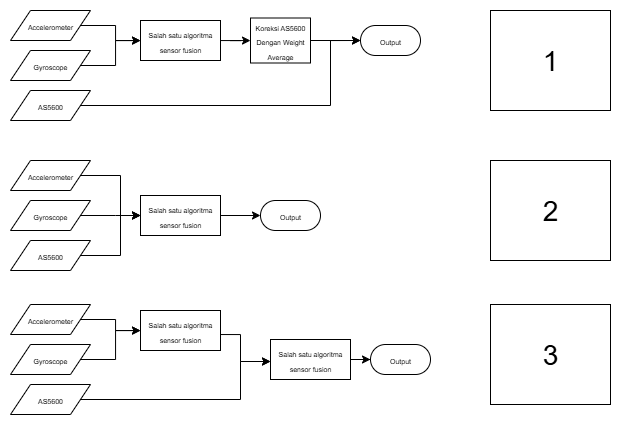

The diagram above was exported from draw.io. Its source (the exported page's mxGraphModel, read from the mxfile embedded in the PNG):
<mxGraphModel dx="1226" dy="661" grid="1" gridSize="10" guides="1" tooltips="1" connect="1" arrows="1" fold="1" page="1" pageScale="1" pageWidth="1169" pageHeight="827" math="0" shadow="0">
  <root>
    <mxCell id="0" />
    <mxCell id="1" parent="0" />
    <mxCell id="vRr6Jp73QlaU9ScW052h-35" value="" style="edgeStyle=orthogonalEdgeStyle;rounded=0;orthogonalLoop=1;jettySize=auto;html=1;" parent="1" source="vRr6Jp73QlaU9ScW052h-3" target="vRr6Jp73QlaU9ScW052h-5" edge="1">
      <mxGeometry relative="1" as="geometry" />
    </mxCell>
    <mxCell id="vRr6Jp73QlaU9ScW052h-3" value="&lt;font style=&quot;font-size: 7px;&quot;&gt;Accelerometer&lt;/font&gt;" style="shape=parallelogram;perimeter=parallelogramPerimeter;whiteSpace=wrap;html=1;fixedSize=1;" parent="1" vertex="1">
      <mxGeometry x="10" y="10" width="80" height="30" as="geometry" />
    </mxCell>
    <mxCell id="1M5AZMNk3suOmLqUv9jj-4" value="" style="edgeStyle=orthogonalEdgeStyle;rounded=0;orthogonalLoop=1;jettySize=auto;html=1;" edge="1" parent="1" source="vRr6Jp73QlaU9ScW052h-5" target="1M5AZMNk3suOmLqUv9jj-2">
      <mxGeometry relative="1" as="geometry" />
    </mxCell>
    <mxCell id="vRr6Jp73QlaU9ScW052h-5" value="&lt;font style=&quot;font-size: 7px;&quot;&gt;Salah satu algoritma sensor fusion&lt;/font&gt;" style="rounded=0;whiteSpace=wrap;html=1;" parent="1" vertex="1">
      <mxGeometry x="140" y="20" width="80" height="40" as="geometry" />
    </mxCell>
    <mxCell id="vRr6Jp73QlaU9ScW052h-39" style="edgeStyle=orthogonalEdgeStyle;rounded=0;orthogonalLoop=1;jettySize=auto;html=1;entryX=0;entryY=0.5;entryDx=0;entryDy=0;" parent="1" source="vRr6Jp73QlaU9ScW052h-10" edge="1">
      <mxGeometry relative="1" as="geometry">
        <Array as="points">
          <mxPoint x="330" y="105" />
          <mxPoint x="330" y="40" />
        </Array>
        <mxPoint x="360" y="40" as="targetPoint" />
      </mxGeometry>
    </mxCell>
    <mxCell id="vRr6Jp73QlaU9ScW052h-10" value="&lt;font style=&quot;font-size: 7px;&quot;&gt;AS5600&lt;/font&gt;" style="shape=parallelogram;perimeter=parallelogramPerimeter;whiteSpace=wrap;html=1;fixedSize=1;" parent="1" vertex="1">
      <mxGeometry x="10" y="90" width="80" height="30" as="geometry" />
    </mxCell>
    <mxCell id="vRr6Jp73QlaU9ScW052h-21" value="" style="edgeStyle=orthogonalEdgeStyle;rounded=0;orthogonalLoop=1;jettySize=auto;html=1;" parent="1" edge="1">
      <mxGeometry relative="1" as="geometry">
        <mxPoint x="310" y="40" as="sourcePoint" />
        <mxPoint x="360" y="40" as="targetPoint" />
      </mxGeometry>
    </mxCell>
    <mxCell id="vRr6Jp73QlaU9ScW052h-36" value="" style="edgeStyle=orthogonalEdgeStyle;rounded=0;orthogonalLoop=1;jettySize=auto;html=1;" parent="1" source="vRr6Jp73QlaU9ScW052h-33" target="vRr6Jp73QlaU9ScW052h-5" edge="1">
      <mxGeometry relative="1" as="geometry" />
    </mxCell>
    <mxCell id="vRr6Jp73QlaU9ScW052h-33" value="&lt;font style=&quot;font-size: 7px;&quot;&gt;Gyroscope&lt;/font&gt;" style="shape=parallelogram;perimeter=parallelogramPerimeter;whiteSpace=wrap;html=1;fixedSize=1;" parent="1" vertex="1">
      <mxGeometry x="10" y="50" width="80" height="30" as="geometry" />
    </mxCell>
    <mxCell id="vRr6Jp73QlaU9ScW052h-45" value="" style="edgeStyle=orthogonalEdgeStyle;rounded=0;orthogonalLoop=1;jettySize=auto;html=1;" parent="1" source="vRr6Jp73QlaU9ScW052h-40" edge="1">
      <mxGeometry relative="1" as="geometry">
        <Array as="points">
          <mxPoint x="120" y="175" />
          <mxPoint x="120" y="215" />
        </Array>
        <mxPoint x="140" y="215" as="targetPoint" />
      </mxGeometry>
    </mxCell>
    <mxCell id="vRr6Jp73QlaU9ScW052h-40" value="&lt;font style=&quot;font-size: 7px;&quot;&gt;Accelerometer&lt;/font&gt;" style="shape=parallelogram;perimeter=parallelogramPerimeter;whiteSpace=wrap;html=1;fixedSize=1;" parent="1" vertex="1">
      <mxGeometry x="10" y="160" width="80" height="30" as="geometry" />
    </mxCell>
    <mxCell id="vRr6Jp73QlaU9ScW052h-46" value="" style="edgeStyle=orthogonalEdgeStyle;rounded=0;orthogonalLoop=1;jettySize=auto;html=1;" parent="1" source="vRr6Jp73QlaU9ScW052h-41" edge="1">
      <mxGeometry relative="1" as="geometry">
        <Array as="points">
          <mxPoint x="120" y="255" />
          <mxPoint x="120" y="215" />
        </Array>
        <mxPoint x="140" y="215" as="targetPoint" />
      </mxGeometry>
    </mxCell>
    <mxCell id="vRr6Jp73QlaU9ScW052h-41" value="&lt;font style=&quot;font-size: 7px;&quot;&gt;AS5600&lt;/font&gt;" style="shape=parallelogram;perimeter=parallelogramPerimeter;whiteSpace=wrap;html=1;fixedSize=1;" parent="1" vertex="1">
      <mxGeometry x="10" y="240" width="80" height="30" as="geometry" />
    </mxCell>
    <mxCell id="vRr6Jp73QlaU9ScW052h-44" value="" style="edgeStyle=orthogonalEdgeStyle;rounded=0;orthogonalLoop=1;jettySize=auto;html=1;" parent="1" source="vRr6Jp73QlaU9ScW052h-42" edge="1">
      <mxGeometry relative="1" as="geometry">
        <mxPoint x="140" y="215" as="targetPoint" />
      </mxGeometry>
    </mxCell>
    <mxCell id="vRr6Jp73QlaU9ScW052h-42" value="&lt;font style=&quot;font-size: 7px;&quot;&gt;Gyroscope&lt;/font&gt;" style="shape=parallelogram;perimeter=parallelogramPerimeter;whiteSpace=wrap;html=1;fixedSize=1;" parent="1" vertex="1">
      <mxGeometry x="10" y="200" width="80" height="30" as="geometry" />
    </mxCell>
    <mxCell id="vRr6Jp73QlaU9ScW052h-47" value="&lt;font style=&quot;font-size: 7px;&quot;&gt;Output&lt;/font&gt;" style="rounded=1;whiteSpace=wrap;html=1;arcSize=50;" parent="1" vertex="1">
      <mxGeometry x="260" y="200" width="60" height="30" as="geometry" />
    </mxCell>
    <mxCell id="1M5AZMNk3suOmLqUv9jj-8" value="" style="edgeStyle=orthogonalEdgeStyle;rounded=0;orthogonalLoop=1;jettySize=auto;html=1;" edge="1" parent="1" source="vRr6Jp73QlaU9ScW052h-50" target="1M5AZMNk3suOmLqUv9jj-7">
      <mxGeometry relative="1" as="geometry" />
    </mxCell>
    <mxCell id="vRr6Jp73QlaU9ScW052h-50" value="&lt;font style=&quot;font-size: 7px;&quot;&gt;Accelerometer&lt;/font&gt;" style="shape=parallelogram;perimeter=parallelogramPerimeter;whiteSpace=wrap;html=1;fixedSize=1;" parent="1" vertex="1">
      <mxGeometry x="10" y="304" width="80" height="30" as="geometry" />
    </mxCell>
    <mxCell id="vRr6Jp73QlaU9ScW052h-60" value="" style="edgeStyle=orthogonalEdgeStyle;rounded=0;orthogonalLoop=1;jettySize=auto;html=1;" parent="1" edge="1">
      <mxGeometry relative="1" as="geometry">
        <Array as="points">
          <mxPoint x="240" y="334" />
          <mxPoint x="240" y="361" />
        </Array>
        <mxPoint x="220" y="334.02857142857135" as="sourcePoint" />
        <mxPoint x="270" y="361" as="targetPoint" />
      </mxGeometry>
    </mxCell>
    <mxCell id="vRr6Jp73QlaU9ScW052h-61" style="edgeStyle=orthogonalEdgeStyle;rounded=0;orthogonalLoop=1;jettySize=auto;html=1;entryX=0;entryY=0.5;entryDx=0;entryDy=0;" parent="1" source="vRr6Jp73QlaU9ScW052h-54" edge="1">
      <mxGeometry relative="1" as="geometry">
        <Array as="points">
          <mxPoint x="240" y="399" />
          <mxPoint x="240" y="361" />
        </Array>
        <mxPoint x="270" y="361" as="targetPoint" />
      </mxGeometry>
    </mxCell>
    <mxCell id="vRr6Jp73QlaU9ScW052h-54" value="&lt;font style=&quot;font-size: 7px;&quot;&gt;AS5600&lt;/font&gt;" style="shape=parallelogram;perimeter=parallelogramPerimeter;whiteSpace=wrap;html=1;fixedSize=1;" parent="1" vertex="1">
      <mxGeometry x="10" y="384" width="80" height="30" as="geometry" />
    </mxCell>
    <mxCell id="vRr6Jp73QlaU9ScW052h-56" value="&lt;font style=&quot;font-size: 7px;&quot;&gt;Output&lt;/font&gt;" style="rounded=1;whiteSpace=wrap;html=1;arcSize=50;" parent="1" vertex="1">
      <mxGeometry x="370" y="344" width="60" height="30" as="geometry" />
    </mxCell>
    <mxCell id="1M5AZMNk3suOmLqUv9jj-9" value="" style="edgeStyle=orthogonalEdgeStyle;rounded=0;orthogonalLoop=1;jettySize=auto;html=1;" edge="1" parent="1" source="vRr6Jp73QlaU9ScW052h-59" target="1M5AZMNk3suOmLqUv9jj-7">
      <mxGeometry relative="1" as="geometry" />
    </mxCell>
    <mxCell id="vRr6Jp73QlaU9ScW052h-59" value="&lt;font style=&quot;font-size: 7px;&quot;&gt;Gyroscope&lt;/font&gt;" style="shape=parallelogram;perimeter=parallelogramPerimeter;whiteSpace=wrap;html=1;fixedSize=1;" parent="1" vertex="1">
      <mxGeometry x="10" y="344" width="80" height="30" as="geometry" />
    </mxCell>
    <mxCell id="uadD2h0d9SJ6Z3xXG5PL-1" value="&lt;font style=&quot;font-size: 28px;&quot;&gt;1&lt;/font&gt;" style="rounded=0;whiteSpace=wrap;html=1;" parent="1" vertex="1">
      <mxGeometry x="490" y="10" width="120" height="100" as="geometry" />
    </mxCell>
    <mxCell id="uadD2h0d9SJ6Z3xXG5PL-2" value="&lt;font style=&quot;font-size: 28px;&quot;&gt;2&lt;/font&gt;" style="rounded=0;whiteSpace=wrap;html=1;" parent="1" vertex="1">
      <mxGeometry x="490" y="160" width="120" height="100" as="geometry" />
    </mxCell>
    <mxCell id="uadD2h0d9SJ6Z3xXG5PL-3" value="&lt;font style=&quot;font-size: 28px;&quot;&gt;3&lt;/font&gt;" style="rounded=0;whiteSpace=wrap;html=1;" parent="1" vertex="1">
      <mxGeometry x="490" y="304" width="120" height="100" as="geometry" />
    </mxCell>
    <mxCell id="1M5AZMNk3suOmLqUv9jj-1" value="&lt;font style=&quot;font-size: 7px;&quot;&gt;Output&lt;/font&gt;" style="rounded=1;whiteSpace=wrap;html=1;arcSize=50;" vertex="1" parent="1">
      <mxGeometry x="360" y="25" width="60" height="30" as="geometry" />
    </mxCell>
    <mxCell id="1M5AZMNk3suOmLqUv9jj-2" value="&lt;font style=&quot;font-size: 7px;&quot;&gt;Koreksi AS5600 Dengan Weight Average&lt;/font&gt;" style="rounded=0;whiteSpace=wrap;html=1;" vertex="1" parent="1">
      <mxGeometry x="250" y="17.5" width="60" height="45" as="geometry" />
    </mxCell>
    <mxCell id="1M5AZMNk3suOmLqUv9jj-6" value="" style="edgeStyle=orthogonalEdgeStyle;rounded=0;orthogonalLoop=1;jettySize=auto;html=1;" edge="1" parent="1" source="1M5AZMNk3suOmLqUv9jj-5" target="vRr6Jp73QlaU9ScW052h-47">
      <mxGeometry relative="1" as="geometry" />
    </mxCell>
    <mxCell id="1M5AZMNk3suOmLqUv9jj-5" value="&lt;font style=&quot;font-size: 7px;&quot;&gt;Salah satu algoritma sensor fusion&lt;/font&gt;" style="rounded=0;whiteSpace=wrap;html=1;" vertex="1" parent="1">
      <mxGeometry x="140" y="195" width="80" height="40" as="geometry" />
    </mxCell>
    <mxCell id="1M5AZMNk3suOmLqUv9jj-7" value="&lt;font style=&quot;font-size: 7px;&quot;&gt;Salah satu algoritma sensor fusion&lt;/font&gt;" style="rounded=0;whiteSpace=wrap;html=1;" vertex="1" parent="1">
      <mxGeometry x="140" y="310" width="80" height="40" as="geometry" />
    </mxCell>
    <mxCell id="1M5AZMNk3suOmLqUv9jj-11" value="" style="edgeStyle=orthogonalEdgeStyle;rounded=0;orthogonalLoop=1;jettySize=auto;html=1;" edge="1" parent="1" source="1M5AZMNk3suOmLqUv9jj-10" target="vRr6Jp73QlaU9ScW052h-56">
      <mxGeometry relative="1" as="geometry" />
    </mxCell>
    <mxCell id="1M5AZMNk3suOmLqUv9jj-10" value="&lt;font style=&quot;font-size: 7px;&quot;&gt;Salah satu algoritma sensor fusion&lt;/font&gt;" style="rounded=0;whiteSpace=wrap;html=1;" vertex="1" parent="1">
      <mxGeometry x="270" y="339" width="80" height="40" as="geometry" />
    </mxCell>
  </root>
</mxGraphModel>